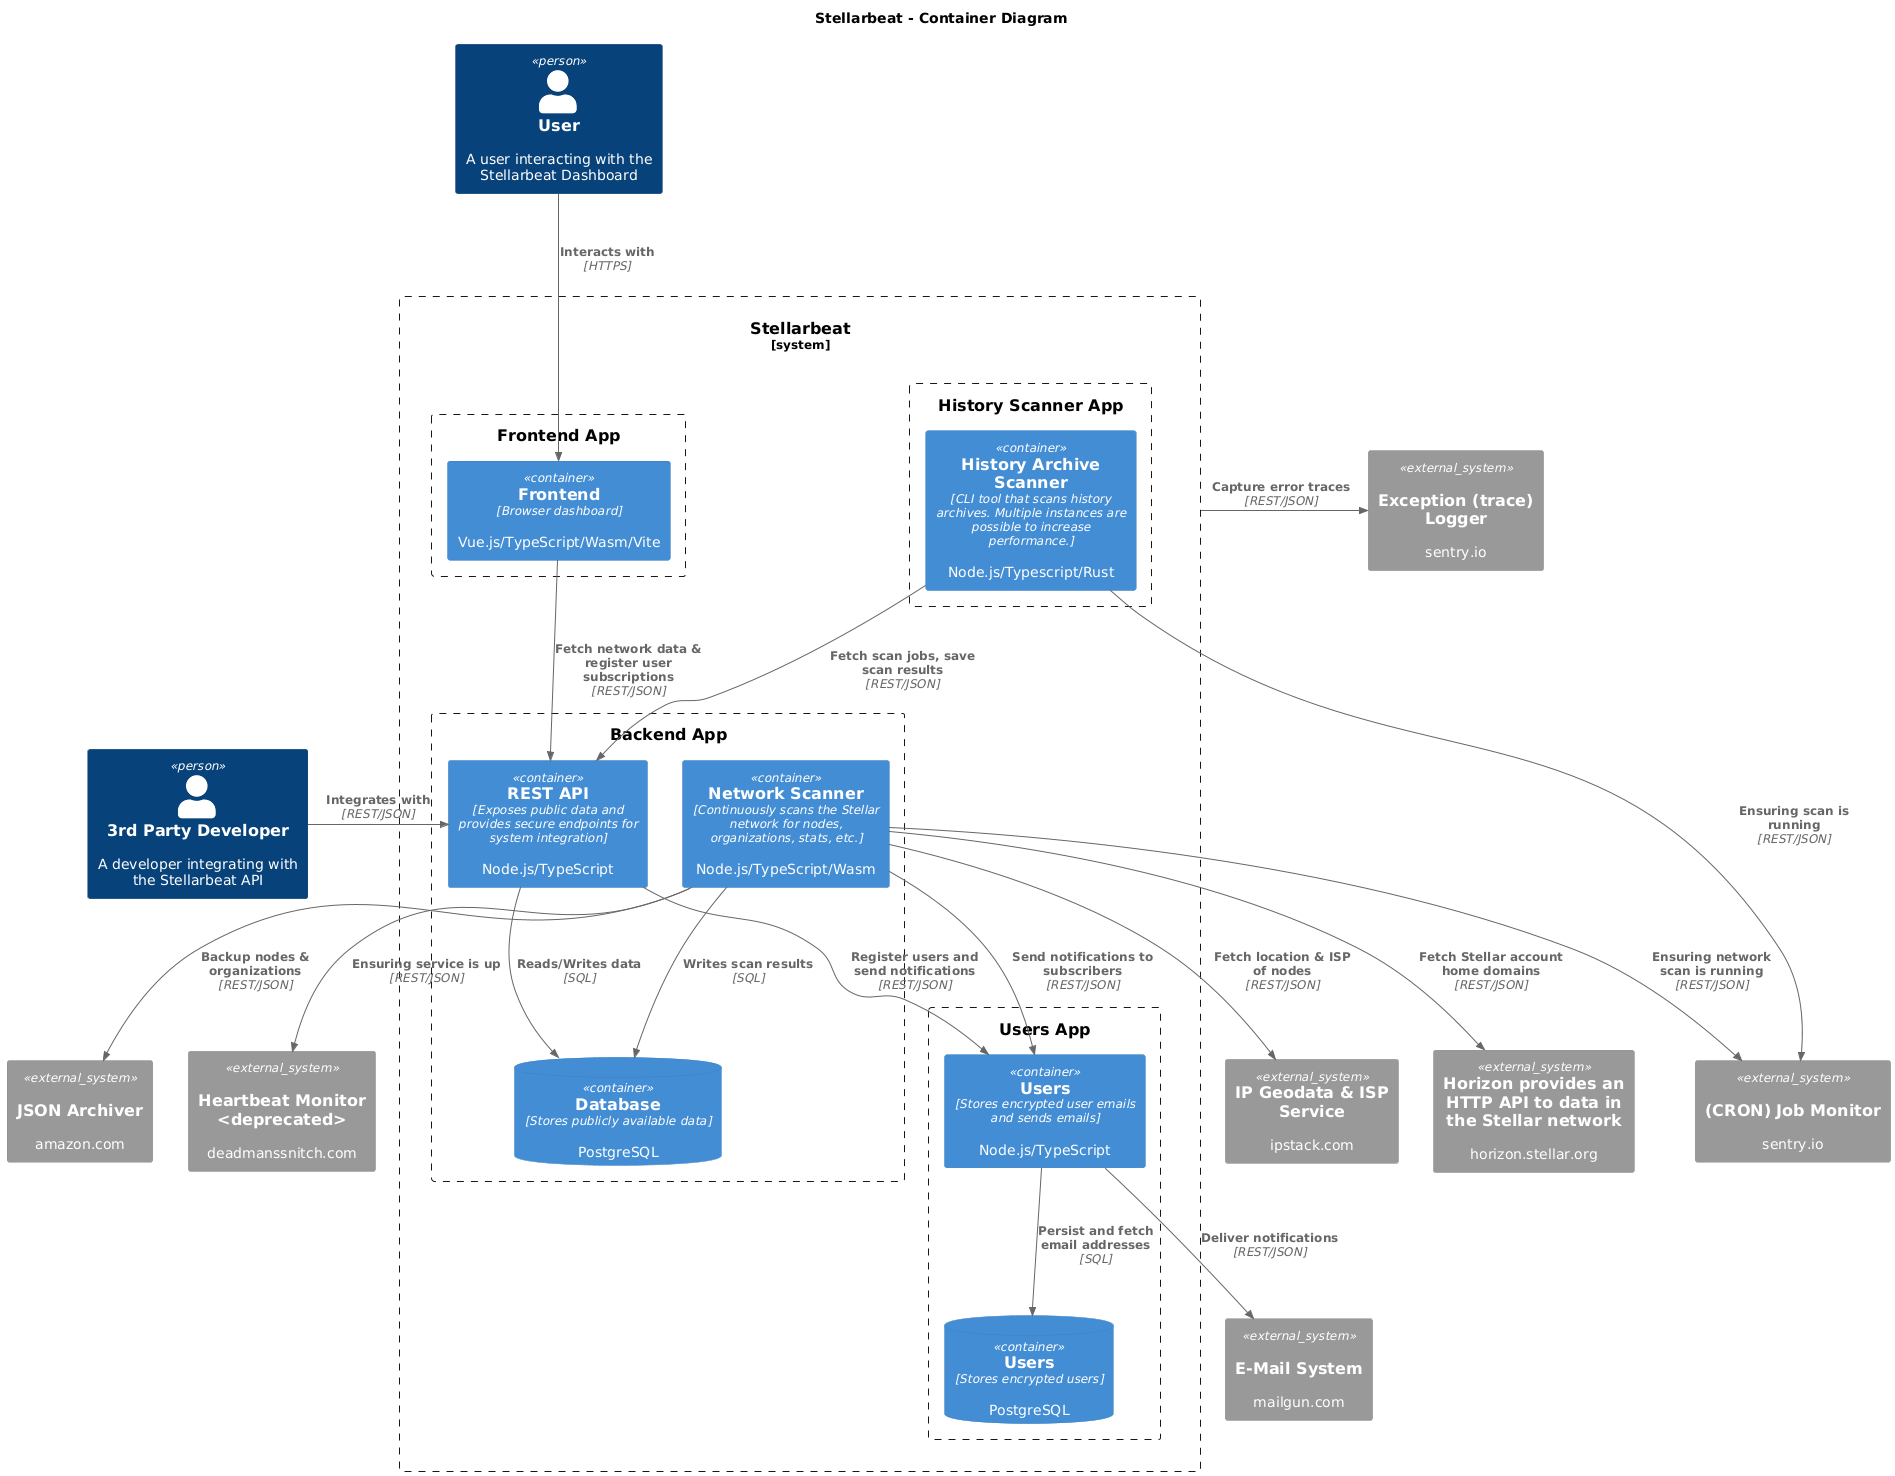

The diagram above was rendered by PlantUML. Its source (embedded in the PNG):
@startuml
!include https://raw.githubusercontent.com/plantuml-stdlib/C4-PlantUML/master/C4_Container.puml

skinparam ranksep 100

title Stellarbeat - Container Diagram

' People
Person(user, "User", "A user interacting with the Stellarbeat Dashboard")
Person(developer, "3rd Party Developer", "A developer integrating with the Stellarbeat API")

System_Boundary(s1, "Stellarbeat") {

  ' Frontend group
  Boundary(frontendBoundary, "Frontend App") {
    Container(frontend, "Frontend", "Browser dashboard", "Vue.js/TypeScript/Wasm/Vite")
  }

  ' Backend group
  Boundary(backendBoundary, "Backend App") {
    Container(backendAPI, "REST API", "Exposes public data and provides secure endpoints for system integration", "Node.js/TypeScript")
    Container(backendNetworkScan, "Network Scanner", "Continuously scans the Stellar network for nodes, organizations, stats, etc.", "Node.js/TypeScript/Wasm")
    ContainerDb(database_backend, "Database", "Stores publicly available data", "PostgreSQL")
  }

  ' Users group
  Boundary(usersBoundary, "Users App") {
    Container(users, "Users", "Stores encrypted user emails and sends emails", "Node.js/TypeScript")
    ContainerDb(database_users, "Users", "Stores encrypted users", "PostgreSQL")
  }

  ' History Scanner group
  Boundary(historyBoundary, "History Scanner App") {
    Container(historyScanner, "History Archive Scanner", "CLI tool that scans history archives. Multiple instances are possible to increase performance.", "Node.js/Typescript/Rust")
  }
}


  System_Ext(email_system, "E-Mail System", "mailgun.com", "envelope")
  System_Ext(json_archiver, "JSON Archiver", "amazon.com", "archive")
  System_Ext(heartbeat_monitor, "Heartbeat Monitor <deprecated>", "deadmanssnitch.com", "heart")
  System_Ext(job_monitor, "(CRON) Job Monitor", "sentry.io", "job")
  System_Ext(exception_logger, "Exception (trace) Logger", "sentry.io", "exception")
  System_Ext(geo_service, "IP Geodata & ISP Service", "ipstack.com")
  System_Ext(horizon, "Horizon provides an HTTP API to data in the Stellar network", "horizon.stellar.org")


' Internal Relationships
Rel_Down(user, frontend, "Interacts with", "HTTPS")
Rel_Right(developer, backendAPI, "Integrates with", "REST/JSON")
Rel(frontend, backendAPI, "Fetch network data & register user subscriptions", "REST/JSON")
Rel(backendAPI, database_backend, "Reads/Writes data", "SQL")
Rel(backendNetworkScan, database_backend, "Writes scan results", "SQL")
Rel(backendNetworkScan, users, "Send notifications to subscribers", "REST/JSON")
Rel(users, database_users, "Persist and fetch email addresses", "SQL")
Rel(backendAPI, users, "Register users and send notifications", "REST/JSON")
Rel(historyScanner, backendAPI, "Fetch scan jobs, save scan results", "REST/JSON")
Rel(backendNetworkScan, geo_service, "Fetch location & ISP of nodes", "REST/JSON")
Rel_Down(backendNetworkScan, horizon, "Fetch Stellar account home domains", "REST/JSON")

' External Relationships
Rel(backendNetworkScan, json_archiver, "Backup nodes & organizations", "REST/JSON")
Rel(backendNetworkScan, heartbeat_monitor, "Ensuring service is up", "REST/JSON")
Rel(backendNetworkScan, job_monitor, "Ensuring network scan is running", "REST/JSON")
Rel(historyScanner, job_monitor, "Ensuring scan is running", "REST/JSON")
Rel(users, email_system, "Deliver notifications", "REST/JSON")
Rel_Right(s1, exception_logger, "Capture error traces", "REST/JSON")
@enduml